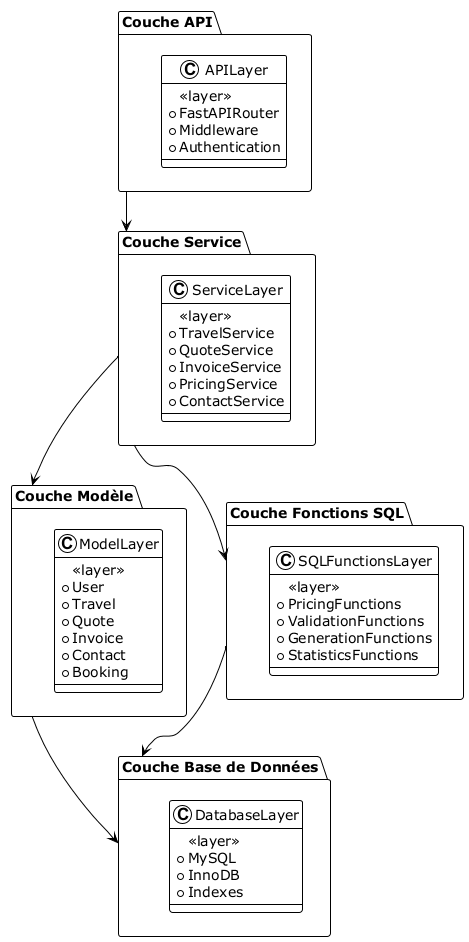

The diagram above was rendered by PlantUML. Its source (embedded in the PNG):
@startuml ClassDiagram_ArchitectureCouches
!theme plain

package "Couche API" as APILayer {
    class APILayer {
        <<layer>>
        + FastAPIRouter
        + Middleware
        + Authentication
    }
}

package "Couche Service" as ServiceLayer {
    class ServiceLayer {
        <<layer>>
        + TravelService
        + QuoteService
        + InvoiceService
        + PricingService
        + ContactService
    }
}

package "Couche Modèle" as ModelLayer {
    class ModelLayer {
        <<layer>>
        + User
        + Travel
        + Quote
        + Invoice
        + Contact
        + Booking
    }
}

package "Couche Fonctions SQL" as SQLFunctionsLayer {
    class SQLFunctionsLayer {
        <<layer>>
        + PricingFunctions
        + ValidationFunctions
        + GenerationFunctions
        + StatisticsFunctions
    }
}

package "Couche Base de Données" as DatabaseLayer {
    class DatabaseLayer {
        <<layer>>
        + MySQL
        + InnoDB
        + Indexes
    }
}

APILayer --> ServiceLayer
ServiceLayer --> ModelLayer
ServiceLayer --> SQLFunctionsLayer
SQLFunctionsLayer --> DatabaseLayer
ModelLayer --> DatabaseLayer

@enduml